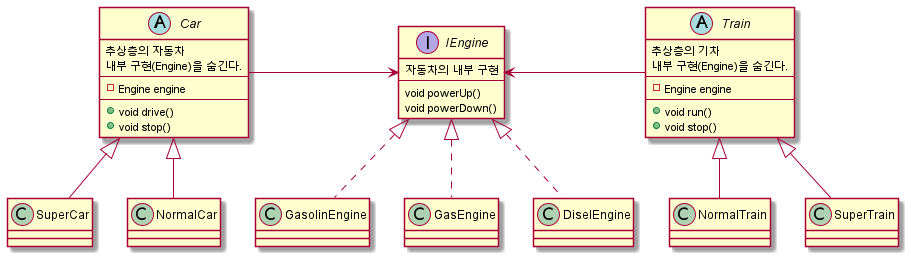

The diagram above was rendered by PlantUML. Its source (embedded in the PNG):
@startuml
'https://plantuml.com/class-diagram

abstract Car {
    추상층의 자동차
    내부 구현(Engine)을 숨긴다.
    --
    - Engine engine
    --
    + void drive()
    + void stop()
}

abstract Train {
    추상층의 기차
    내부 구현(Engine)을 숨긴다.
    --
    - Engine engine
    --
    + void run()
    + void stop() 
}


interface IEngine {
    자동차의 내부 구현
    --
    void powerUp()
    void powerDown()
}

SuperCar -u-|> Car
NormalCar -u-|> Car

SuperTrain -u-|> Train
NormalTrain -u-|> Train

Car -r-> IEngine
Train -l-> IEngine

DiselEngine .u.|> IEngine
GasolinEngine .u.|> IEngine
GasEngine .u.|> IEngine


@enduml